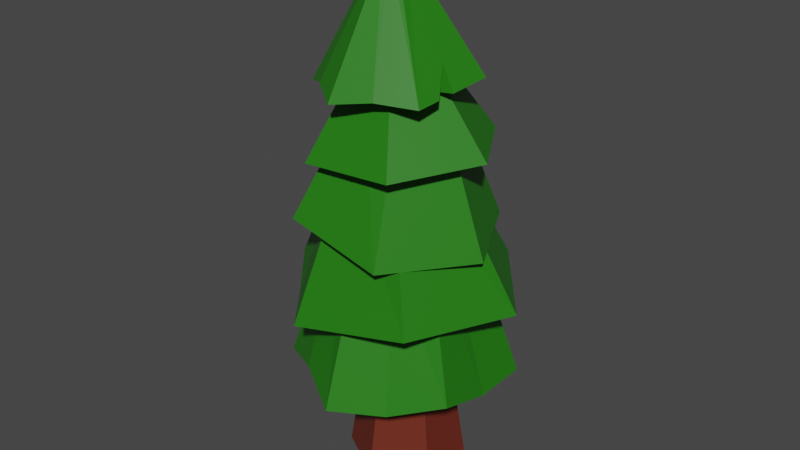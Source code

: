 # Source: tree.blend  (saved by Blender 4.4.32; exported with 4.5.12 LTS)
import bpy
from mathutils import Matrix  # noqa: F401  (used for matrix-valued properties, if any)

bpy.ops.wm.read_factory_settings(use_empty=True)
scene = bpy.context.scene
scene.name = 'Scene'

# ---- collections
col_collection = bpy.data.collections.new('Collection'); scene.collection.children.link(col_collection)

# ---- materials (node trees are filled in below, after node groups)
mat_material_002 = bpy.data.materials.new('Material.002')
mat_material_001 = bpy.data.materials.new('Material.001')

# ---- material node trees
mat_material_002.use_nodes = True; mat_material_002.node_tree.nodes.clear()
_N = mat_material_002.node_tree.nodes; _L = mat_material_002.node_tree.links
n0 = _N.new('ShaderNodeBsdfPrincipled'); n0.name = 'Principled BSDF'; n0.location = (10, 300)
n0.distribution = 'GGX'
n0.subsurface_method = 'BURLEY'
n0.inputs[0].default_value = (0.1492, 0.02226, 0.01039, 1.0)
n0.inputs[3].default_value = 1.45
n0.inputs[27].default_value = (0.0, 0.0, 0.0, 1.0)
n0.inputs[28].default_value = 1.0
n1 = _N.new('ShaderNodeOutputMaterial'); n1.name = 'Material Output'; n1.location = (300, 300)
_L.new(n0.outputs[0], n1.inputs[0])
n1.is_active_output = True
mat_material_001.use_nodes = True; mat_material_001.node_tree.nodes.clear()
_N = mat_material_001.node_tree.nodes; _L = mat_material_001.node_tree.links
n0 = _N.new('ShaderNodeBsdfPrincipled'); n0.name = 'Principled BSDF'; n0.location = (10, 300)
n0.distribution = 'GGX'
n0.subsurface_method = 'BURLEY'
n0.inputs[0].default_value = (0.01587, 0.1833, 0.004358, 1.0)
n0.inputs[3].default_value = 1.45
n0.inputs[27].default_value = (0.0, 0.0, 0.0, 1.0)
n0.inputs[28].default_value = 1.0
n1 = _N.new('ShaderNodeOutputMaterial'); n1.name = 'Material Output'; n1.location = (300, 300)
_L.new(n0.outputs[0], n1.inputs[0])
n1.is_active_output = True

# ---- world
world_world = bpy.data.worlds.new('World'); scene.world = world_world
world_world.use_nodes = True; world_world.node_tree.nodes.clear()
_N = world_world.node_tree.nodes; _L = world_world.node_tree.links
n0 = _N.new('ShaderNodeOutputWorld'); n0.name = 'World Output'; n0.location = (300, 300)
n1 = _N.new('ShaderNodeBackground'); n1.name = 'Background'; n1.location = (10, 300)
n1.inputs[0].default_value = (0.05088, 0.05088, 0.05088, 1.0)
_L.new(n1.outputs[0], n0.inputs[0])
n0.is_active_output = True
world_world.color = (0.05088, 0.05088, 0.05088)
world_world.use_sun_shadow = False
world_world.sun_shadow_jitter_overblur = 0.0

# ---- meshes
me_cylinder = bpy.data.meshes.new('Cylinder')
me_cylinder.from_pydata([(0.0, 1.0, -1.0), (-8.183e-09, 0.5882, 1.0), (0.866, 0.5, -1.0), (0.5094, 0.2941, 1.0), (0.866, -0.5, -1.0), (0.5094, -0.2941, 1.0), (-8.742e-08, -1.0, -1.0), (-5.96e-08, -0.5882, 1.0), (-0.866, -0.5, -1.0), (-0.5094, -0.2941, 1.0), (-0.866, 0.5, -1.0), (-0.5094, 0.2941, 1.0)], [], [(0, 1, 3, 2), (2, 3, 5, 4), (4, 5, 7, 6), (6, 7, 9, 8), (3, 1, 11, 9, 7, 5), (8, 9, 11, 10), (10, 11, 1, 0), (0, 2, 4, 6, 8, 10)])
_uv = me_cylinder.uv_layers.new(name='UVMap')
_uv.uv.foreach_set('vector', [1.0, 0.5, 1.0, 1.0, 0.8333, 1.0, 0.8333, 0.5, 0.8333, 0.5, 0.8333, 1.0, 0.6667, 1.0, 0.6667, 0.5, 0.6667, 0.5, 0.6667, 1.0, 0.5, 1.0, 0.5, 0.5, 0.5, 0.5, 0.5, 1.0, 0.3333, 1.0, 0.3333, 0.5, 0.4578, 0.37, 0.25, 0.49, 0.04215, 0.37, 0.04215, 0.13, 0.25, 0.01, 0.4578, 0.13, 0.3333, 0.5, 0.3333, 1.0, 0.1667, 1.0, 0.1667, 0.5, 0.1667, 0.5, 0.1667, 1.0, -8.941e-08, 1.0, -8.941e-08, 0.5, 0.75, 0.49, 0.9578, 0.37, 0.9578, 0.13, 0.75, 0.01, 0.5422, 0.13, 0.5422, 0.37])
me_cylinder.materials.append(mat_material_002)
me_cylinder.use_remesh_fix_poles = True
me_cylinder.use_remesh_preserve_attributes = False
me_cylinder.use_mirror_vertex_groups = False
me_cylinder.update()
me_cylinder_001 = bpy.data.meshes.new('Cylinder.001')
me_cylinder_001.from_pydata([(1.609e-08, 0.8267, -1.0), (-7.673e-09, 0.6807, 1.0), (0.716, 0.4134, -1.0), (0.5895, 0.3404, 1.0), (0.716, -0.4134, -0.7652), (0.5895, -0.3404, 1.235), (-6.27e-08, -0.8267, -1.0), (-6.718e-08, -0.6807, 1.0), (-0.716, -0.4134, -1.0), (-0.5895, -0.3404, 1.0), (-0.716, 0.4134, -1.0), (-0.5895, 0.3404, 1.0), (4.041e-09, 1.177, -1.0), (1.019, 0.5885, -1.0), (1.019, -0.5885, -0.7652), (-9.885e-08, -1.177, -1.0), (-1.019, -0.5885, -1.0), (-1.019, 0.5885, -1.0), (1.609e-08, 0.8267, -0.3435), (0.716, 0.4134, -0.3435), (0.716, -0.4134, -0.3435), (-6.27e-08, -0.8267, -0.3435), (-0.716, -0.4134, -0.3435), (-0.716, 0.4134, -0.3435), (0.5096, 0.8827, -0.8475), (0.2948, 0.5105, 1.0), (0.358, 0.6201, -0.8475), (0.358, 0.6201, -0.3435), (-1.019, 0.0, -1.069), (-0.5895, 0.0, 1.0), (-0.716, -2.98e-08, -1.069), (-0.716, -2.98e-08, -0.3435), (-0.5096, -0.8827, -0.8076), (-0.2948, -0.5105, 1.0), (-0.358, -0.6201, -0.8076), (-0.358, -0.6201, -0.3435), (1.019, -5.96e-08, -1.0), (0.5895, -2.98e-08, 1.0), (0.716, -2.98e-08, -1.0), (0.716, -2.98e-08, -0.3435), (0.5895, 0.1702, 1.0), (1.019, 0.2942, -1.0), (0.716, 0.2067, -1.0), (0.716, 0.2067, -0.3435), (1.019, 0.1553, -1.0), (0.716, 0.1091, -1.0), (0.716, 0.1091, -0.3435), (0.5895, 0.08982, 1.0), (0.5121, -0.8812, -1.0), (0.2962, -0.5097, 1.0), (0.3597, -0.619, -1.0), (0.3597, -0.619, -0.3435)], [], [(24, 25, 3, 13), (36, 37, 5, 14), (48, 49, 7, 15), (32, 33, 9, 16), (3, 25, 1, 11, 29, 9, 33, 7, 49, 5, 37, 47, 40), (28, 29, 11, 17), (17, 11, 1, 12), (26, 2, 19, 27), (26, 0, 12, 24), (42, 2, 13, 41), (50, 4, 14, 48), (34, 6, 15, 32), (30, 8, 16, 28), (0, 10, 17, 12), (18, 27, 19, 43, 46, 39, 20, 51, 21, 35, 22, 31, 23), (10, 0, 18, 23), (34, 8, 22, 35), (38, 4, 20, 39), (30, 10, 23, 31), (50, 6, 21, 51), (2, 26, 24, 13), (0, 26, 27, 18), (12, 1, 25, 24), (8, 30, 31, 22), (10, 30, 28, 17), (16, 9, 29, 28), (6, 34, 35, 21), (8, 34, 32, 16), (15, 7, 33, 32), (45, 38, 39, 46), (4, 38, 36, 14), (44, 47, 37, 36), (13, 3, 40, 41), (2, 42, 43, 19), (45, 42, 41, 44), (38, 45, 44, 36), (41, 40, 47, 44), (42, 45, 46, 43), (4, 50, 51, 20), (6, 50, 48, 15), (14, 5, 49, 48)])
_uv = me_cylinder_001.uv_layers.new(name='UVMap')
_uv.uv.foreach_set('vector', [0.9167, 0.5, 0.9167, 1.0, 0.8333, 1.0, 0.8333, 0.5, 0.75, 0.5, 0.75, 1.0, 0.6667, 1.0, 0.6667, 0.5, 0.5837, 0.5, 0.5837, 1.0, 0.5, 1.0, 0.5, 0.5, 0.4167, 0.5, 0.4167, 1.0, 0.3333, 1.0, 0.3333, 0.5, 0.4578, 0.37, 0.3539, 0.43, 0.25, 0.49, 0.04215, 0.37, 0.04215, 0.25, 0.04215, 0.13, 0.1461, 0.07, 0.25, 0.01, 0.3544, 0.07029, 0.4578, 0.13, 0.4578, 0.25, 0.4578, 0.2817, 0.4578, 0.31, 0.25, 0.5, 0.25, 1.0, 0.1667, 1.0, 0.1667, 0.5, 0.1667, 0.5, 0.1667, 1.0, -8.941e-08, 1.0, -8.941e-08, 0.5, 0.823, 0.3764, 0.896, 0.3343, 0.896, 0.3343, 0.823, 0.3764, 0.823, 0.3764, 0.75, 0.4186, 0.75, 0.49, 0.8539, 0.43, 0.896, 0.2921, 0.896, 0.3343, 0.9578, 0.37, 0.9578, 0.31, 0.8234, 0.1238, 0.896, 0.1657, 0.9578, 0.13, 0.8544, 0.07029, 0.677, 0.1236, 0.75, 0.08141, 0.75, 0.01, 0.6461, 0.07, 0.604, 0.25, 0.604, 0.1657, 0.5422, 0.13, 0.5422, 0.25, 0.75, 0.4186, 0.604, 0.3343, 0.5422, 0.37, 0.75, 0.49, 0.75, 0.4186, 0.823, 0.3764, 0.896, 0.3343, 0.896, 0.2921, 0.896, 0.2722, 0.896, 0.25, 0.896, 0.1657, 0.8234, 0.1238, 0.75, 0.08141, 0.677, 0.1236, 0.604, 0.1657, 0.604, 0.25, 0.604, 0.3343, 0.604, 0.3343, 0.75, 0.4186, 0.75, 0.4186, 0.604, 0.3343, 0.677, 0.1236, 0.604, 0.1657, 0.604, 0.1657, 0.677, 0.1236, 0.896, 0.25, 0.896, 0.1657, 0.896, 0.1657, 0.896, 0.25, 0.604, 0.25, 0.604, 0.3343, 0.604, 0.3343, 0.604, 0.25, 0.8234, 0.1238, 0.75, 0.08141, 0.75, 0.08141, 0.8234, 0.1238, 0.896, 0.3343, 0.823, 0.3764, 0.8539, 0.43, 0.9578, 0.37, 0.75, 0.4186, 0.823, 0.3764, 0.823, 0.3764, 0.75, 0.4186, 1.0, 0.5, 1.0, 1.0, 0.9167, 1.0, 0.9167, 0.5, 0.604, 0.1657, 0.604, 0.25, 0.604, 0.25, 0.604, 0.1657, 0.604, 0.3343, 0.604, 0.25, 0.5422, 0.25, 0.5422, 0.37, 0.3333, 0.5, 0.3333, 1.0, 0.25, 1.0, 0.25, 0.5, 0.75, 0.08141, 0.677, 0.1236, 0.677, 0.1236, 0.75, 0.08141, 0.604, 0.1657, 0.677, 0.1236, 0.6461, 0.07, 0.5422, 0.13, 0.5, 0.5, 0.5, 1.0, 0.4167, 1.0, 0.4167, 0.5, 0.896, 0.2722, 0.896, 0.25, 0.896, 0.25, 0.896, 0.2722, 0.896, 0.1657, 0.896, 0.25, 0.9578, 0.25, 0.9578, 0.13, 0.772, 0.5, 0.772, 1.0, 0.75, 1.0, 0.75, 0.5, 0.8333, 0.5, 0.8333, 1.0, 0.7917, 1.0, 0.7917, 0.5, 0.896, 0.3343, 0.896, 0.2921, 0.896, 0.2921, 0.896, 0.3343, 0.896, 0.2722, 0.896, 0.2921, 0.9578, 0.31, 0.9578, 0.2817, 0.896, 0.25, 0.896, 0.2722, 0.9578, 0.2817, 0.9578, 0.25, 0.7917, 0.5, 0.7917, 1.0, 0.772, 1.0, 0.772, 0.5, 0.896, 0.2921, 0.896, 0.2722, 0.896, 0.2722, 0.896, 0.2921, 0.896, 0.1657, 0.8234, 0.1238, 0.8234, 0.1238, 0.896, 0.1657, 0.75, 0.08141, 0.8234, 0.1238, 0.8544, 0.07029, 0.75, 0.01, 0.6667, 0.5, 0.6667, 1.0, 0.5837, 1.0, 0.5837, 0.5])
me_cylinder_001.materials.append(mat_material_001)
me_cylinder_001.use_remesh_fix_poles = True
me_cylinder_001.use_remesh_preserve_attributes = False
me_cylinder_001.use_mirror_vertex_groups = False
me_cylinder_001.update()
me_cylinder_002 = bpy.data.meshes.new('Cylinder.002')
me_cylinder_002.from_pydata([(1.609e-08, 0.8267, -1.0), (2.382e-09, 0.4762, 1.0), (0.708, 0.4182, -0.7863), (0.4044, 0.243, 1.214), (0.716, -0.4134, -1.0), (0.4124, -0.2381, 1.0), (-0.006788, -0.8226, -0.8191), (-6.001e-08, -0.4762, 1.0), (-0.716, -0.4134, -1.0), (-0.4124, -0.2381, 1.0), (-0.716, 0.4134, -1.0), (-0.4124, 0.2381, 1.0), (4.041e-09, 1.177, -1.0), (1.011, 0.5933, -0.7863), (1.019, -0.5885, -1.0), (-0.006788, -1.173, -0.8191), (-1.019, -0.5885, -1.0), (-1.019, 0.5885, -1.0), (1.609e-08, 0.8267, -0.3435), (0.716, 0.4134, -0.3435), (0.716, -0.4134, -0.3435), (-6.27e-08, -0.8267, -0.3435), (-0.716, -0.4134, -0.3435), (-0.716, 0.4134, -0.3435), (-0.5096, -0.8827, -1.0), (-0.2062, -0.3572, 1.0), (-0.358, -0.6201, -1.0), (-0.358, -0.6201, -0.3435), (0.5096, -0.8827, -1.0), (0.2062, -0.3572, 1.0), (0.358, -0.6201, -1.0), (0.358, -0.6201, -0.3435), (-1.019, 0.0, -1.0), (-0.4124, 2.98e-08, 1.0), (-0.716, -2.98e-08, -1.0), (-0.716, -2.98e-08, -0.3435)], [], [(12, 1, 3, 13), (13, 3, 5, 14), (28, 29, 7, 15), (24, 25, 9, 16), (3, 1, 11, 33, 9, 25, 7, 29, 5), (32, 33, 11, 17), (17, 11, 1, 12), (0, 2, 19, 18), (2, 0, 12, 13), (4, 2, 13, 14), (30, 4, 14, 28), (26, 6, 15, 24), (34, 8, 16, 32), (0, 10, 17, 12), (18, 19, 20, 31, 21, 27, 22, 35, 23), (10, 0, 18, 23), (26, 8, 22, 27), (2, 4, 20, 19), (34, 10, 23, 35), (30, 6, 21, 31), (6, 26, 27, 21), (8, 26, 24, 16), (15, 7, 25, 24), (4, 30, 31, 20), (6, 30, 28, 15), (14, 5, 29, 28), (8, 34, 35, 22), (10, 34, 32, 17), (16, 9, 33, 32)])
_uv = me_cylinder_002.uv_layers.new(name='UVMap')
_uv.uv.foreach_set('vector', [1.0, 0.5, 1.0, 1.0, 0.8333, 1.0, 0.8333, 0.5, 0.8333, 0.5, 0.8333, 1.0, 0.6667, 1.0, 0.6667, 0.5, 0.5833, 0.5, 0.5833, 1.0, 0.5, 1.0, 0.5, 0.5, 0.4167, 0.5, 0.4167, 1.0, 0.3333, 1.0, 0.3333, 0.5, 0.4578, 0.37, 0.25, 0.49, 0.04215, 0.37, 0.04215, 0.25, 0.04215, 0.13, 0.1461, 0.07, 0.25, 0.01, 0.3539, 0.07, 0.4578, 0.13, 0.25, 0.5, 0.25, 1.0, 0.1667, 1.0, 0.1667, 0.5, 0.1667, 0.5, 0.1667, 1.0, -8.941e-08, 1.0, -8.941e-08, 0.5, 0.75, 0.4186, 0.896, 0.3343, 0.896, 0.3343, 0.75, 0.4186, 0.896, 0.3343, 0.75, 0.4186, 0.75, 0.49, 0.9578, 0.37, 0.896, 0.1657, 0.896, 0.3343, 0.9578, 0.37, 0.9578, 0.13, 0.823, 0.1236, 0.896, 0.1657, 0.9578, 0.13, 0.8539, 0.07, 0.677, 0.1236, 0.75, 0.08141, 0.75, 0.01, 0.6461, 0.07, 0.604, 0.25, 0.604, 0.1657, 0.5422, 0.13, 0.5422, 0.25, 0.75, 0.4186, 0.604, 0.3343, 0.5422, 0.37, 0.75, 0.49, 0.75, 0.4186, 0.896, 0.3343, 0.896, 0.1657, 0.823, 0.1236, 0.75, 0.08141, 0.677, 0.1236, 0.604, 0.1657, 0.604, 0.25, 0.604, 0.3343, 0.604, 0.3343, 0.75, 0.4186, 0.75, 0.4186, 0.604, 0.3343, 0.677, 0.1236, 0.604, 0.1657, 0.604, 0.1657, 0.677, 0.1236, 0.896, 0.3343, 0.896, 0.1657, 0.896, 0.1657, 0.896, 0.3343, 0.604, 0.25, 0.604, 0.3343, 0.604, 0.3343, 0.604, 0.25, 0.823, 0.1236, 0.75, 0.08141, 0.75, 0.08141, 0.823, 0.1236, 0.75, 0.08141, 0.677, 0.1236, 0.677, 0.1236, 0.75, 0.08141, 0.604, 0.1657, 0.677, 0.1236, 0.6461, 0.07, 0.5422, 0.13, 0.5, 0.5, 0.5, 1.0, 0.4167, 1.0, 0.4167, 0.5, 0.896, 0.1657, 0.823, 0.1236, 0.823, 0.1236, 0.896, 0.1657, 0.75, 0.08141, 0.823, 0.1236, 0.8539, 0.07, 0.75, 0.01, 0.6667, 0.5, 0.6667, 1.0, 0.5833, 1.0, 0.5833, 0.5, 0.604, 0.1657, 0.604, 0.25, 0.604, 0.25, 0.604, 0.1657, 0.604, 0.3343, 0.604, 0.25, 0.5422, 0.25, 0.5422, 0.37, 0.3333, 0.5, 0.3333, 1.0, 0.25, 1.0, 0.25, 0.5])
me_cylinder_002.materials.append(mat_material_001)
me_cylinder_002.use_remesh_fix_poles = True
me_cylinder_002.use_remesh_preserve_attributes = False
me_cylinder_002.use_mirror_vertex_groups = False
me_cylinder_002.update()
me_cylinder_003 = bpy.data.meshes.new('Cylinder.003')
me_cylinder_003.from_pydata([(1.609e-08, 0.8267, -1.0), (-1.332e-08, 0.4771, 1.0), (0.716, 0.4134, -1.0), (0.4132, 0.2386, 1.0), (0.7175, -0.4219, -0.7958), (0.4147, -0.2471, 1.204), (-6.27e-08, -0.8267, -1.0), (-4.729e-08, -0.4771, 1.0), (-0.716, -0.4134, -1.0), (-0.4132, -0.2386, 1.0), (-0.716, 0.4134, -1.0), (-0.4132, 0.2386, 1.0), (4.041e-09, 1.177, -1.0), (1.019, 0.5885, -1.0), (1.021, -0.597, -0.7958), (-9.885e-08, -1.177, -1.0), (-1.019, -0.5885, -1.0), (-1.019, 0.5885, -1.0), (1.609e-08, 0.8267, -0.3435), (0.716, 0.4134, -0.3435), (0.716, -0.4134, -0.3435), (-6.27e-08, -0.8267, -0.3435), (-0.716, -0.4134, -0.3435), (-0.716, 0.4134, -0.3435), (-1.015, -0.02609, -0.3783), (-0.4087, -0.02609, 1.622), (-0.7114, -0.02609, -0.3783), (-0.716, -2.98e-08, -0.3435), (-0.5096, -0.8827, -1.0), (-0.2066, -0.3579, 1.0), (-0.358, -0.6201, -1.0), (-0.358, -0.6201, -0.3435)], [], [(12, 1, 3, 13), (13, 3, 5, 14), (14, 5, 7, 15), (28, 29, 9, 16), (3, 1, 11, 25, 9, 29, 7, 5), (24, 25, 11, 17), (17, 11, 1, 12), (0, 2, 19, 18), (2, 0, 12, 13), (4, 2, 13, 14), (6, 4, 14, 15), (30, 6, 15, 28), (26, 8, 16, 24), (0, 10, 17, 12), (18, 19, 20, 21, 31, 22, 27, 23), (10, 0, 18, 23), (30, 8, 22, 31), (2, 4, 20, 19), (26, 10, 23, 27), (4, 6, 21, 20), (8, 26, 27, 22), (10, 26, 24, 17), (16, 9, 25, 24), (6, 30, 31, 21), (8, 30, 28, 16), (15, 7, 29, 28)])
_uv = me_cylinder_003.uv_layers.new(name='UVMap')
_uv.uv.foreach_set('vector', [1.0, 0.5, 1.0, 1.0, 0.8333, 1.0, 0.8333, 0.5, 0.8333, 0.5, 0.8333, 1.0, 0.6667, 1.0, 0.6667, 0.5, 0.6667, 0.5, 0.6667, 1.0, 0.5, 1.0, 0.5, 0.5, 0.4167, 0.5, 0.4167, 1.0, 0.3333, 1.0, 0.3333, 0.5, 0.4578, 0.37, 0.25, 0.49, 0.04215, 0.37, 0.04215, 0.25, 0.04215, 0.13, 0.1461, 0.07, 0.25, 0.01, 0.4578, 0.13, 0.25, 0.5, 0.25, 1.0, 0.1667, 1.0, 0.1667, 0.5, 0.1667, 0.5, 0.1667, 1.0, -8.941e-08, 1.0, -8.941e-08, 0.5, 0.75, 0.4186, 0.896, 0.3343, 0.896, 0.3343, 0.75, 0.4186, 0.896, 0.3343, 0.75, 0.4186, 0.75, 0.49, 0.9578, 0.37, 0.896, 0.1657, 0.896, 0.3343, 0.9578, 0.37, 0.9578, 0.13, 0.75, 0.08141, 0.896, 0.1657, 0.9578, 0.13, 0.75, 0.01, 0.677, 0.1236, 0.75, 0.08141, 0.75, 0.01, 0.6461, 0.07, 0.604, 0.25, 0.604, 0.1657, 0.5422, 0.13, 0.5422, 0.25, 0.75, 0.4186, 0.604, 0.3343, 0.5422, 0.37, 0.75, 0.49, 0.75, 0.4186, 0.896, 0.3343, 0.896, 0.1657, 0.75, 0.08141, 0.677, 0.1236, 0.604, 0.1657, 0.604, 0.25, 0.604, 0.3343, 0.604, 0.3343, 0.75, 0.4186, 0.75, 0.4186, 0.604, 0.3343, 0.677, 0.1236, 0.604, 0.1657, 0.604, 0.1657, 0.677, 0.1236, 0.896, 0.3343, 0.896, 0.1657, 0.896, 0.1657, 0.896, 0.3343, 0.604, 0.25, 0.604, 0.3343, 0.604, 0.3343, 0.604, 0.25, 0.896, 0.1657, 0.75, 0.08141, 0.75, 0.08141, 0.896, 0.1657, 0.604, 0.1657, 0.604, 0.25, 0.604, 0.25, 0.604, 0.1657, 0.604, 0.3343, 0.604, 0.25, 0.5422, 0.25, 0.5422, 0.37, 0.3333, 0.5, 0.3333, 1.0, 0.25, 1.0, 0.25, 0.5, 0.75, 0.08141, 0.677, 0.1236, 0.677, 0.1236, 0.75, 0.08141, 0.604, 0.1657, 0.677, 0.1236, 0.6461, 0.07, 0.5422, 0.13, 0.5, 0.5, 0.5, 1.0, 0.4167, 1.0, 0.4167, 0.5])
me_cylinder_003.materials.append(mat_material_001)
me_cylinder_003.use_remesh_fix_poles = True
me_cylinder_003.use_remesh_preserve_attributes = False
me_cylinder_003.use_mirror_vertex_groups = False
me_cylinder_003.update()
me_cylinder_004 = bpy.data.meshes.new('Cylinder.004')
me_cylinder_004.from_pydata([(1.609e-08, 0.8267, -1.0), (-6.235e-08, 0.1632, 1.0), (0.716, 0.4134, -1.0), (0.1414, 0.08162, 1.0), (0.716, -0.4134, -1.0), (0.1414, -0.08162, 1.0), (-6.27e-08, -0.8267, -1.0), (-6.976e-08, -0.1632, 1.0), (-0.716, -0.4134, -1.0), (-0.1414, -0.08162, 1.0), (-0.716, 0.4134, -1.0), (-0.1414, 0.08162, 1.0), (4.041e-09, 1.177, -1.0), (1.019, 0.5885, -1.0), (1.019, -0.5885, -1.0), (-9.885e-08, -1.177, -1.0), (-1.019, -0.5885, -1.0), (-1.019, 0.5885, -1.0), (1.609e-08, 0.8267, -0.3435), (0.716, 0.4134, -0.3435), (0.716, -0.4134, -0.3435), (-6.27e-08, -0.8267, -0.3435), (-0.716, -0.4134, -0.3435), (-0.716, 0.4134, -0.3435)], [], [(12, 1, 3, 13), (13, 3, 5, 14), (14, 5, 7, 15), (15, 7, 9, 16), (3, 1, 11, 9, 7, 5), (16, 9, 11, 17), (17, 11, 1, 12), (0, 2, 19, 18), (2, 0, 12, 13), (4, 2, 13, 14), (6, 4, 14, 15), (8, 6, 15, 16), (10, 8, 16, 17), (0, 10, 17, 12), (18, 19, 20, 21, 22, 23), (10, 0, 18, 23), (6, 8, 22, 21), (2, 4, 20, 19), (8, 10, 23, 22), (4, 6, 21, 20)])
_uv = me_cylinder_004.uv_layers.new(name='UVMap')
_uv.uv.foreach_set('vector', [1.0, 0.5, 1.0, 1.0, 0.8333, 1.0, 0.8333, 0.5, 0.8333, 0.5, 0.8333, 1.0, 0.6667, 1.0, 0.6667, 0.5, 0.6667, 0.5, 0.6667, 1.0, 0.5, 1.0, 0.5, 0.5, 0.5, 0.5, 0.5, 1.0, 0.3333, 1.0, 0.3333, 0.5, 0.4578, 0.37, 0.25, 0.49, 0.04215, 0.37, 0.04215, 0.13, 0.25, 0.01, 0.4578, 0.13, 0.3333, 0.5, 0.3333, 1.0, 0.1667, 1.0, 0.1667, 0.5, 0.1667, 0.5, 0.1667, 1.0, -8.941e-08, 1.0, -8.941e-08, 0.5, 0.75, 0.4186, 0.896, 0.3343, 0.896, 0.3343, 0.75, 0.4186, 0.896, 0.3343, 0.75, 0.4186, 0.75, 0.49, 0.9578, 0.37, 0.896, 0.1657, 0.896, 0.3343, 0.9578, 0.37, 0.9578, 0.13, 0.75, 0.08141, 0.896, 0.1657, 0.9578, 0.13, 0.75, 0.01, 0.604, 0.1657, 0.75, 0.08141, 0.75, 0.01, 0.5422, 0.13, 0.604, 0.3343, 0.604, 0.1657, 0.5422, 0.13, 0.5422, 0.37, 0.75, 0.4186, 0.604, 0.3343, 0.5422, 0.37, 0.75, 0.49, 0.75, 0.4186, 0.896, 0.3343, 0.896, 0.1657, 0.75, 0.08141, 0.604, 0.1657, 0.604, 0.3343, 0.604, 0.3343, 0.75, 0.4186, 0.75, 0.4186, 0.604, 0.3343, 0.75, 0.08141, 0.604, 0.1657, 0.604, 0.1657, 0.75, 0.08141, 0.896, 0.3343, 0.896, 0.1657, 0.896, 0.1657, 0.896, 0.3343, 0.604, 0.1657, 0.604, 0.3343, 0.604, 0.3343, 0.604, 0.1657, 0.896, 0.1657, 0.75, 0.08141, 0.75, 0.08141, 0.896, 0.1657])
me_cylinder_004.materials.append(mat_material_001)
me_cylinder_004.use_remesh_fix_poles = True
me_cylinder_004.use_remesh_preserve_attributes = False
me_cylinder_004.use_mirror_vertex_groups = False
me_cylinder_004.update()
me_cylinder_007 = bpy.data.meshes.new('Cylinder.007')
me_cylinder_007.from_pydata([(1.609e-08, 0.8267, -1.0), (-6.235e-08, 0.1632, 1.0), (0.716, 0.4134, -1.0), (0.1414, 0.08162, 1.0), (0.716, -0.4134, -1.0), (0.1414, -0.08162, 1.0), (-6.27e-08, -0.8267, -1.0), (-6.976e-08, -0.1632, 1.0), (-0.7235, -0.4112, -0.8132), (-0.1414, -0.08162, 1.0), (-0.716, 0.4134, -1.0), (-0.1414, 0.08162, 1.0), (4.041e-09, 1.177, -1.0), (1.019, 0.5885, -1.0), (1.019, -0.5885, -1.0), (-9.885e-08, -1.177, -1.0), (-1.027, -0.5863, -0.8132), (-1.019, 0.5885, -1.0), (1.609e-08, 0.8267, -0.3435), (0.716, 0.4134, -0.3435), (0.716, -0.4134, -0.3435), (-6.27e-08, -0.8267, -0.3435), (-0.716, -0.4134, -0.3435), (-0.716, 0.4134, -0.3435), (-0.5096, -0.8827, -1.0), (-0.07068, -0.1224, 1.0), (-0.358, -0.6201, -1.0), (-0.358, -0.6201, -0.3435), (0.5096, -0.8827, -1.0), (0.07068, -0.1224, 1.0), (0.358, -0.6201, -1.0), (0.358, -0.6201, -0.3435), (0.5041, 0.8843, -0.861), (0.07072, 0.1224, 0.999), (0.3524, 0.6217, -0.861), (0.358, 0.6201, -0.3435), (-0.5123, 0.8835, -0.933), (-0.07046, 0.1224, 0.9945), (-0.3607, 0.6208, -0.933), (-0.3607, 0.6208, -0.2765), (-1.023, 0.002146, -0.9068), (-1.021, 0.2486, -0.946), (-0.7214, -0.1825, -0.865), (-0.7191, 0.0728, -0.9229), (-0.8302, -0.01369, -0.4842)], [], [(32, 33, 3, 13), (13, 3, 5, 14), (28, 29, 7, 15), (24, 25, 9, 16), (3, 33, 1, 37, 11, 9, 25, 7, 29, 5), (16, 9, 11, 17, 41, 44, 40), (36, 37, 1, 12), (34, 2, 19, 35), (34, 0, 12, 32), (4, 2, 13, 14), (30, 4, 14, 28), (26, 6, 15, 24), (10, 43, 41, 17), (38, 10, 17, 36), (18, 35, 19, 20, 31, 21, 27, 22, 23, 39), (38, 0, 18, 39), (26, 8, 22, 27), (2, 4, 20, 19), (8, 42, 43, 10, 23, 22), (30, 6, 21, 31), (6, 26, 27, 21), (8, 26, 24, 16), (15, 7, 25, 24), (4, 30, 31, 20), (6, 30, 28, 15), (14, 5, 29, 28), (2, 34, 32, 13), (0, 34, 35, 18), (12, 1, 33, 32), (10, 38, 39, 23), (0, 38, 36, 12), (17, 11, 37, 36), (40, 42, 8, 16), (42, 40, 44, 43), (41, 43, 44)])
_uv = me_cylinder_007.uv_layers.new(name='UVMap')
_uv.uv.foreach_set('vector', [0.9167, 0.5, 0.9167, 1.0, 0.8333, 1.0, 0.8333, 0.5, 0.8333, 0.5, 0.8333, 1.0, 0.6667, 1.0, 0.6667, 0.5, 0.5833, 0.5, 0.5833, 1.0, 0.5, 1.0, 0.5, 0.5, 0.4167, 0.5, 0.4167, 1.0, 0.3333, 1.0, 0.3333, 0.5, 0.4578, 0.37, 0.3539, 0.43, 0.25, 0.49, 0.1461, 0.43, 0.04215, 0.37, 0.04215, 0.13, 0.1461, 0.07, 0.25, 0.01, 0.3539, 0.07, 0.4578, 0.13, 0.3333, 0.5, 0.3333, 1.0, 0.1667, 1.0, 0.1667, 0.5, 0.2149, 0.5, 0.2508, 0.61, 0.2498, 0.5, 0.08333, 0.5, 0.08333, 1.0, -8.941e-08, 1.0, -8.941e-08, 0.5, 0.823, 0.3764, 0.896, 0.3343, 0.896, 0.3343, 0.823, 0.3764, 0.823, 0.3764, 0.75, 0.4186, 0.75, 0.49, 0.8539, 0.43, 0.896, 0.1657, 0.896, 0.3343, 0.9578, 0.37, 0.9578, 0.13, 0.823, 0.1236, 0.896, 0.1657, 0.9578, 0.13, 0.8539, 0.07, 0.677, 0.1236, 0.75, 0.08141, 0.75, 0.01, 0.6461, 0.07, 0.604, 0.3343, 0.604, 0.2647, 0.5422, 0.3006, 0.5422, 0.37, 0.677, 0.3764, 0.604, 0.3343, 0.5422, 0.37, 0.6461, 0.43, 0.75, 0.4186, 0.823, 0.3764, 0.896, 0.3343, 0.896, 0.1657, 0.823, 0.1236, 0.75, 0.08141, 0.677, 0.1236, 0.604, 0.1657, 0.604, 0.3343, 0.677, 0.3764, 0.677, 0.3764, 0.75, 0.4186, 0.75, 0.4186, 0.677, 0.3764, 0.677, 0.1236, 0.604, 0.1657, 0.604, 0.1657, 0.677, 0.1236, 0.896, 0.3343, 0.896, 0.1657, 0.896, 0.1657, 0.896, 0.3343, 0.604, 0.1657, 0.604, 0.2125, 0.604, 0.2647, 0.604, 0.3343, 0.604, 0.3343, 0.604, 0.1657, 0.823, 0.1236, 0.75, 0.08141, 0.75, 0.08141, 0.823, 0.1236, 0.75, 0.08141, 0.677, 0.1236, 0.677, 0.1236, 0.75, 0.08141, 0.604, 0.1657, 0.677, 0.1236, 0.6461, 0.07, 0.5422, 0.13, 0.5, 0.5, 0.5, 1.0, 0.4167, 1.0, 0.4167, 0.5, 0.896, 0.1657, 0.823, 0.1236, 0.823, 0.1236, 0.896, 0.1657, 0.75, 0.08141, 0.823, 0.1236, 0.8539, 0.07, 0.75, 0.01, 0.6667, 0.5, 0.6667, 1.0, 0.5833, 1.0, 0.5833, 0.5, 0.896, 0.3343, 0.823, 0.3764, 0.8539, 0.43, 0.9578, 0.37, 0.75, 0.4186, 0.823, 0.3764, 0.823, 0.3764, 0.75, 0.4186, 1.0, 0.5, 1.0, 1.0, 0.9167, 1.0, 0.9167, 0.5, 0.604, 0.3343, 0.677, 0.3764, 0.677, 0.3764, 0.604, 0.3343, 0.75, 0.4186, 0.677, 0.3764, 0.6461, 0.43, 0.75, 0.49, 0.1667, 0.5, 0.1667, 1.0, 0.08333, 1.0, 0.08333, 0.5, 0.5422, 0.2502, 0.604, 0.2125, 0.604, 0.1657, 0.5422, 0.13, 0.604, 0.2125, 0.5422, 0.2502, 0.2508, 0.61, 0.604, 0.2647, 0.5422, 0.3006, 0.604, 0.2647, 0.2508, 0.61])
me_cylinder_007.materials.append(mat_material_001)
me_cylinder_007.use_remesh_fix_poles = True
me_cylinder_007.use_remesh_preserve_attributes = False
me_cylinder_007.use_mirror_vertex_groups = False
me_cylinder_007.update()

# ---- objects
ob_cylinder = bpy.data.objects.new('Cylinder', me_cylinder)
ob_cylinder_001 = bpy.data.objects.new('Cylinder.001', me_cylinder_001)
ob_cylinder_002 = bpy.data.objects.new('Cylinder.002', me_cylinder_002)
ob_cylinder_003 = bpy.data.objects.new('Cylinder.003', me_cylinder_003)
ob_cylinder_004 = bpy.data.objects.new('Cylinder.004', me_cylinder_004)
ob_cylinder_005 = bpy.data.objects.new('Cylinder.005', me_cylinder_007)

# ---- transforms, parenting, visibility, modifiers, constraints
ob_cylinder.location = (-0.5268, 0.4998, 0.2571)
ob_cylinder.scale = (0.1661, 0.1661, 0.2165)
ob_cylinder.lineart.crease_threshold = 0.0
ob_cylinder_001.location = (-0.5268, 0.4812, 0.5452)
ob_cylinder_001.scale = (0.2672, 0.2672, 0.2002)
ob_cylinder_001.lineart.crease_threshold = 0.0
ob_cylinder_002.location = (-0.5268, 0.4675, 0.7865)
ob_cylinder_002.rotation_euler = (0.03957, 0.06513, -1.416)
ob_cylinder_002.scale = (0.2796, 0.2793, 0.209)
ob_cylinder_002.lineart.crease_threshold = 0.0
ob_cylinder_003.location = (-0.5155, 0.4675, 0.9558)
ob_cylinder_003.rotation_euler = (-0.07287, -0.0127, -1.62)
ob_cylinder_003.scale = (0.238, 0.2385, 0.1782)
ob_cylinder_003.lineart.crease_threshold = 0.0
ob_cylinder_004.location = (-0.5307, 0.4675, 1.157)
ob_cylinder_004.rotation_euler = (0.01715, 0.05976, -2.598)
ob_cylinder_004.scale = (0.2179, 0.2177, 0.163)
ob_cylinder_004.lineart.crease_threshold = 0.0
ob_cylinder_005.location = (-0.5429, 0.4675, 1.315)
ob_cylinder_005.rotation_euler = (0.01715, 0.05976, -3.265)
ob_cylinder_005.scale = (0.1879, 0.1876, 0.1635)
ob_cylinder_005.lineart.crease_threshold = 0.0

# ---- collection membership
col_collection.objects.link(ob_cylinder)
col_collection.objects.link(ob_cylinder_001)
col_collection.objects.link(ob_cylinder_002)
col_collection.objects.link(ob_cylinder_003)
col_collection.objects.link(ob_cylinder_004)
col_collection.objects.link(ob_cylinder_005)

# ---- scene / render settings (as saved in the file)
scene.frame_start = 1; scene.frame_end = 250; scene.frame_set(1)
scene.render.engine = 'CYCLES'
scene.cycles.samples = 128
scene.cycles.sampling_pattern = 'TABULATED_SOBOL'
scene.cycles.use_adaptive_sampling = False
scene.cycles.use_light_tree = False
scene.view_settings.view_transform = 'Filmic'
bpy.context.view_layer.update()

# ---- added for rendering (the .blend has no active camera and no usable light): camera, sun
cam_auto = bpy.data.cameras.new('AutoCamera')
cam_auto.lens = 50.0
cam_auto.sensor_width = 36.0
cam_auto.clip_end = 1000.0
ob_auto_camera = bpy.data.objects.new('AutoCamera', cam_auto)
scene.collection.objects.link(ob_auto_camera)
ob_auto_camera.location = (1.11605, -1.50549, 2.08113)
ob_auto_camera.rotation_euler = (1.09748, -7.21219e-08, 0.694738)
scene.camera = ob_auto_camera
light_auto_sun = bpy.data.lights.new('AutoSun', 'SUN')
light_auto_sun.energy = 3.0
light_auto_sun.angle = 0.0523599
ob_auto_sun = bpy.data.objects.new('AutoSun', light_auto_sun)
scene.collection.objects.link(ob_auto_sun)
ob_auto_sun.rotation_euler = (0.872665, 0.174533, 0.523599)
bpy.context.view_layer.update()
